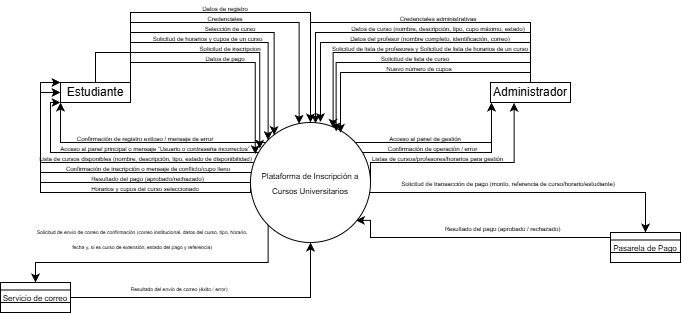

The diagram above was exported from draw.io. Its source (the exported page's mxGraphModel, read from the mxfile embedded in the PNG):
<mxGraphModel dx="823" dy="344" grid="1" gridSize="10" guides="1" tooltips="1" connect="1" arrows="1" fold="1" page="1" pageScale="1" pageWidth="827" pageHeight="1169" math="0" shadow="0">
  <root>
    <mxCell id="0" />
    <mxCell id="1" parent="0" />
    <mxCell id="ax7pJMkm1qo08VuyXfLa-45" style="edgeStyle=orthogonalEdgeStyle;rounded=0;orthogonalLoop=1;jettySize=auto;html=1;exitX=0;exitY=0.5;exitDx=0;exitDy=0;" parent="1" source="ax7pJMkm1qo08VuyXfLa-1" edge="1">
      <mxGeometry relative="1" as="geometry">
        <mxPoint x="130" y="120" as="targetPoint" />
        <Array as="points">
          <mxPoint x="320" y="230" />
          <mxPoint x="110" y="230" />
          <mxPoint x="110" y="120" />
        </Array>
      </mxGeometry>
    </mxCell>
    <mxCell id="ax7pJMkm1qo08VuyXfLa-49" style="edgeStyle=orthogonalEdgeStyle;rounded=0;orthogonalLoop=1;jettySize=auto;html=1;entryX=0;entryY=0.5;entryDx=0;entryDy=0;" parent="1" source="ax7pJMkm1qo08VuyXfLa-1" target="ax7pJMkm1qo08VuyXfLa-2" edge="1">
      <mxGeometry relative="1" as="geometry">
        <Array as="points">
          <mxPoint x="110" y="220" />
          <mxPoint x="110" y="130" />
        </Array>
      </mxGeometry>
    </mxCell>
    <mxCell id="ax7pJMkm1qo08VuyXfLa-51" style="edgeStyle=orthogonalEdgeStyle;rounded=0;orthogonalLoop=1;jettySize=auto;html=1;" parent="1" source="ax7pJMkm1qo08VuyXfLa-1" edge="1">
      <mxGeometry relative="1" as="geometry">
        <mxPoint x="130.00000000000006" y="120" as="targetPoint" />
        <Array as="points">
          <mxPoint x="110" y="210" />
          <mxPoint x="110" y="120" />
        </Array>
      </mxGeometry>
    </mxCell>
    <mxCell id="ax7pJMkm1qo08VuyXfLa-55" style="edgeStyle=orthogonalEdgeStyle;rounded=0;orthogonalLoop=1;jettySize=auto;html=1;" parent="1" source="ax7pJMkm1qo08VuyXfLa-1" edge="1">
      <mxGeometry relative="1" as="geometry">
        <mxPoint x="130.00000000000006" y="130" as="targetPoint" />
        <Array as="points">
          <mxPoint x="110" y="200" />
          <mxPoint x="110" y="130" />
        </Array>
      </mxGeometry>
    </mxCell>
    <mxCell id="ax7pJMkm1qo08VuyXfLa-56" style="edgeStyle=orthogonalEdgeStyle;rounded=0;orthogonalLoop=1;jettySize=auto;html=1;entryX=0;entryY=1;entryDx=0;entryDy=0;" parent="1" source="ax7pJMkm1qo08VuyXfLa-1" target="ax7pJMkm1qo08VuyXfLa-2" edge="1">
      <mxGeometry relative="1" as="geometry">
        <Array as="points">
          <mxPoint x="120" y="190" />
          <mxPoint x="120" y="140" />
        </Array>
      </mxGeometry>
    </mxCell>
    <mxCell id="ax7pJMkm1qo08VuyXfLa-57" style="edgeStyle=orthogonalEdgeStyle;rounded=0;orthogonalLoop=1;jettySize=auto;html=1;entryX=0;entryY=1;entryDx=0;entryDy=0;" parent="1" source="ax7pJMkm1qo08VuyXfLa-1" target="ax7pJMkm1qo08VuyXfLa-2" edge="1">
      <mxGeometry relative="1" as="geometry">
        <Array as="points">
          <mxPoint x="130" y="180" />
        </Array>
      </mxGeometry>
    </mxCell>
    <mxCell id="ax7pJMkm1qo08VuyXfLa-109" style="edgeStyle=orthogonalEdgeStyle;rounded=0;orthogonalLoop=1;jettySize=auto;html=1;" parent="1" source="ax7pJMkm1qo08VuyXfLa-1" edge="1">
      <mxGeometry relative="1" as="geometry">
        <mxPoint x="560" y="140" as="targetPoint" />
        <Array as="points">
          <mxPoint x="561" y="190" />
          <mxPoint x="561" y="140" />
        </Array>
      </mxGeometry>
    </mxCell>
    <mxCell id="ax7pJMkm1qo08VuyXfLa-110" style="edgeStyle=orthogonalEdgeStyle;rounded=0;orthogonalLoop=1;jettySize=auto;html=1;" parent="1" source="ax7pJMkm1qo08VuyXfLa-1" edge="1">
      <mxGeometry relative="1" as="geometry">
        <mxPoint x="560" y="140" as="targetPoint" />
        <Array as="points">
          <mxPoint x="561" y="180" />
          <mxPoint x="561" y="140" />
        </Array>
      </mxGeometry>
    </mxCell>
    <mxCell id="ax7pJMkm1qo08VuyXfLa-120" style="edgeStyle=orthogonalEdgeStyle;rounded=0;orthogonalLoop=1;jettySize=auto;html=1;entryX=0.5;entryY=0;entryDx=0;entryDy=0;" parent="1" source="ax7pJMkm1qo08VuyXfLa-1" target="ax7pJMkm1qo08VuyXfLa-10" edge="1">
      <mxGeometry relative="1" as="geometry">
        <Array as="points">
          <mxPoint x="715" y="230" />
        </Array>
      </mxGeometry>
    </mxCell>
    <mxCell id="9F44RrPlsg0Mhd3mntB3-7" style="edgeStyle=orthogonalEdgeStyle;rounded=0;orthogonalLoop=1;jettySize=auto;html=1;exitX=0;exitY=1;exitDx=0;exitDy=0;entryX=0.5;entryY=0;entryDx=0;entryDy=0;" edge="1" parent="1" source="ax7pJMkm1qo08VuyXfLa-1" target="9F44RrPlsg0Mhd3mntB3-4">
      <mxGeometry relative="1" as="geometry">
        <Array as="points">
          <mxPoint x="338" y="300" />
          <mxPoint x="105" y="300" />
        </Array>
      </mxGeometry>
    </mxCell>
    <mxCell id="ax7pJMkm1qo08VuyXfLa-1" value="&lt;font style=&quot;font-size: 8px;&quot;&gt;Plataforma de Inscripción a Cursos Universitarios&lt;/font&gt;" style="ellipse;whiteSpace=wrap;html=1;aspect=fixed;" parent="1" vertex="1">
      <mxGeometry x="320" y="160" width="120" height="120" as="geometry" />
    </mxCell>
    <mxCell id="ax7pJMkm1qo08VuyXfLa-16" style="edgeStyle=orthogonalEdgeStyle;rounded=0;orthogonalLoop=1;jettySize=auto;html=1;exitX=1;exitY=0.5;exitDx=0;exitDy=0;" parent="1" source="ax7pJMkm1qo08VuyXfLa-2" target="ax7pJMkm1qo08VuyXfLa-1" edge="1">
      <mxGeometry relative="1" as="geometry">
        <Array as="points">
          <mxPoint x="200" y="50" />
          <mxPoint x="380" y="50" />
        </Array>
      </mxGeometry>
    </mxCell>
    <mxCell id="ax7pJMkm1qo08VuyXfLa-21" style="edgeStyle=orthogonalEdgeStyle;rounded=0;orthogonalLoop=1;jettySize=auto;html=1;exitX=1;exitY=0.5;exitDx=0;exitDy=0;entryX=0;entryY=0;entryDx=0;entryDy=0;" parent="1" source="ax7pJMkm1qo08VuyXfLa-2" target="ax7pJMkm1qo08VuyXfLa-1" edge="1">
      <mxGeometry relative="1" as="geometry">
        <Array as="points">
          <mxPoint x="200" y="80" />
          <mxPoint x="338" y="80" />
        </Array>
      </mxGeometry>
    </mxCell>
    <mxCell id="ax7pJMkm1qo08VuyXfLa-2" value="Estudiante" style="rounded=0;whiteSpace=wrap;html=1;" parent="1" vertex="1">
      <mxGeometry x="130" y="120" width="70" height="20" as="geometry" />
    </mxCell>
    <mxCell id="ax7pJMkm1qo08VuyXfLa-79" style="edgeStyle=orthogonalEdgeStyle;rounded=0;orthogonalLoop=1;jettySize=auto;html=1;" parent="1" source="ax7pJMkm1qo08VuyXfLa-3" edge="1">
      <mxGeometry relative="1" as="geometry">
        <mxPoint x="380" y="160" as="targetPoint" />
        <Array as="points">
          <mxPoint x="600" y="60" />
          <mxPoint x="380" y="60" />
        </Array>
      </mxGeometry>
    </mxCell>
    <mxCell id="ax7pJMkm1qo08VuyXfLa-3" value="Administrador" style="rounded=0;whiteSpace=wrap;html=1;" parent="1" vertex="1">
      <mxGeometry x="560" y="120" width="80" height="20" as="geometry" />
    </mxCell>
    <mxCell id="ax7pJMkm1qo08VuyXfLa-10" value="&lt;font style=&quot;font-size: 8px;&quot;&gt;Pasarela de Pago&lt;/font&gt;" style="rounded=0;whiteSpace=wrap;html=1;" parent="1" vertex="1">
      <mxGeometry x="680" y="270" width="70" height="30" as="geometry" />
    </mxCell>
    <mxCell id="ax7pJMkm1qo08VuyXfLa-11" value="" style="endArrow=none;html=1;rounded=0;entryX=1;entryY=0.25;entryDx=0;entryDy=0;exitX=0;exitY=0.25;exitDx=0;exitDy=0;" parent="1" source="ax7pJMkm1qo08VuyXfLa-10" target="ax7pJMkm1qo08VuyXfLa-10" edge="1">
      <mxGeometry width="50" height="50" relative="1" as="geometry">
        <mxPoint x="690" y="290" as="sourcePoint" />
        <mxPoint x="740" y="240" as="targetPoint" />
      </mxGeometry>
    </mxCell>
    <mxCell id="ax7pJMkm1qo08VuyXfLa-12" value="" style="endArrow=none;html=1;rounded=0;entryX=1;entryY=0.25;entryDx=0;entryDy=0;exitX=0;exitY=0.25;exitDx=0;exitDy=0;" parent="1" edge="1">
      <mxGeometry width="50" height="50" relative="1" as="geometry">
        <mxPoint x="680" y="290" as="sourcePoint" />
        <mxPoint x="750" y="290" as="targetPoint" />
      </mxGeometry>
    </mxCell>
    <mxCell id="ax7pJMkm1qo08VuyXfLa-17" style="edgeStyle=orthogonalEdgeStyle;rounded=0;orthogonalLoop=1;jettySize=auto;html=1;exitX=1;exitY=0.5;exitDx=0;exitDy=0;entryX=0.405;entryY=0.011;entryDx=0;entryDy=0;entryPerimeter=0;" parent="1" source="ax7pJMkm1qo08VuyXfLa-2" target="ax7pJMkm1qo08VuyXfLa-1" edge="1">
      <mxGeometry relative="1" as="geometry">
        <Array as="points">
          <mxPoint x="200" y="60" />
          <mxPoint x="369" y="60" />
        </Array>
      </mxGeometry>
    </mxCell>
    <mxCell id="ax7pJMkm1qo08VuyXfLa-20" style="edgeStyle=orthogonalEdgeStyle;rounded=0;orthogonalLoop=1;jettySize=auto;html=1;exitX=1;exitY=0.5;exitDx=0;exitDy=0;entryX=0.197;entryY=0.104;entryDx=0;entryDy=0;entryPerimeter=0;" parent="1" source="ax7pJMkm1qo08VuyXfLa-2" target="ax7pJMkm1qo08VuyXfLa-1" edge="1">
      <mxGeometry relative="1" as="geometry">
        <Array as="points">
          <mxPoint x="200" y="70" />
          <mxPoint x="344" y="70" />
        </Array>
      </mxGeometry>
    </mxCell>
    <mxCell id="ax7pJMkm1qo08VuyXfLa-23" style="edgeStyle=orthogonalEdgeStyle;rounded=0;orthogonalLoop=1;jettySize=auto;html=1;entryX=0.077;entryY=0.218;entryDx=0;entryDy=0;entryPerimeter=0;" parent="1" source="ax7pJMkm1qo08VuyXfLa-2" target="ax7pJMkm1qo08VuyXfLa-1" edge="1">
      <mxGeometry relative="1" as="geometry">
        <Array as="points">
          <mxPoint x="165" y="90" />
          <mxPoint x="329" y="90" />
        </Array>
      </mxGeometry>
    </mxCell>
    <mxCell id="ax7pJMkm1qo08VuyXfLa-24" style="edgeStyle=orthogonalEdgeStyle;rounded=0;orthogonalLoop=1;jettySize=auto;html=1;entryX=0.04;entryY=0.264;entryDx=0;entryDy=0;entryPerimeter=0;" parent="1" target="ax7pJMkm1qo08VuyXfLa-1" edge="1">
      <mxGeometry relative="1" as="geometry">
        <mxPoint x="200" y="130" as="sourcePoint" />
        <Array as="points">
          <mxPoint x="200" y="100" />
          <mxPoint x="325" y="100" />
        </Array>
      </mxGeometry>
    </mxCell>
    <mxCell id="ax7pJMkm1qo08VuyXfLa-28" value="&lt;font style=&quot;font-size: 6px;&quot;&gt;Datos de registro&lt;/font&gt;" style="text;html=1;align=center;verticalAlign=middle;whiteSpace=wrap;rounded=0;" parent="1" vertex="1">
      <mxGeometry x="270" y="40" width="50" height="10" as="geometry" />
    </mxCell>
    <mxCell id="ax7pJMkm1qo08VuyXfLa-29" value="&lt;font style=&quot;font-size: 6px;&quot;&gt;Credenciales&lt;/font&gt;" style="text;html=1;align=center;verticalAlign=middle;whiteSpace=wrap;rounded=0;" parent="1" vertex="1">
      <mxGeometry x="270" y="50" width="50" height="10" as="geometry" />
    </mxCell>
    <mxCell id="ax7pJMkm1qo08VuyXfLa-35" value="&lt;font style=&quot;font-size: 6px;&quot;&gt;Selección de curso&lt;/font&gt;" style="text;html=1;align=center;verticalAlign=middle;whiteSpace=wrap;rounded=0;" parent="1" vertex="1">
      <mxGeometry x="270" y="60" width="60" height="10" as="geometry" />
    </mxCell>
    <mxCell id="ax7pJMkm1qo08VuyXfLa-36" value="&lt;font style=&quot;font-size: 6px;&quot;&gt;Solicitud de horarios y cupos de un curso&lt;/font&gt;" style="text;html=1;align=center;verticalAlign=middle;whiteSpace=wrap;rounded=0;" parent="1" vertex="1">
      <mxGeometry x="220" y="70" width="115" height="10" as="geometry" />
    </mxCell>
    <mxCell id="ax7pJMkm1qo08VuyXfLa-38" value="&lt;font style=&quot;font-size: 6px;&quot;&gt;Solicitud de inscripcion&lt;/font&gt;" style="text;html=1;align=center;verticalAlign=middle;whiteSpace=wrap;rounded=0;" parent="1" vertex="1">
      <mxGeometry x="265" y="80" width="70" height="10" as="geometry" />
    </mxCell>
    <mxCell id="ax7pJMkm1qo08VuyXfLa-39" value="&lt;font style=&quot;font-size: 6px;&quot;&gt;Datos de pago&lt;/font&gt;" style="text;html=1;align=center;verticalAlign=middle;whiteSpace=wrap;rounded=0;" parent="1" vertex="1">
      <mxGeometry x="270" y="90" width="50" height="10" as="geometry" />
    </mxCell>
    <mxCell id="ax7pJMkm1qo08VuyXfLa-59" value="&lt;font style=&quot;font-size: 6px;&quot;&gt;Confirmación de registro exitoso / mensaje de error&lt;/font&gt;" style="text;html=1;align=center;verticalAlign=middle;whiteSpace=wrap;rounded=0;" parent="1" vertex="1">
      <mxGeometry x="140" y="170" width="150" height="10" as="geometry" />
    </mxCell>
    <mxCell id="ax7pJMkm1qo08VuyXfLa-60" value="&lt;font style=&quot;font-size: 6px;&quot;&gt;Acceso al panel principal o mensaje “Usuario o contraseña incorrectos”&lt;/font&gt;" style="text;html=1;align=center;verticalAlign=middle;whiteSpace=wrap;rounded=0;" parent="1" vertex="1">
      <mxGeometry x="125" y="180" width="200" height="10" as="geometry" />
    </mxCell>
    <mxCell id="ax7pJMkm1qo08VuyXfLa-62" value="&lt;font style=&quot;font-size: 6px;&quot;&gt;Lista de cursos disponibles (nombre, descripción, tipo, estado de disponibilidad)&lt;/font&gt;" style="text;html=1;align=center;verticalAlign=middle;whiteSpace=wrap;rounded=0;" parent="1" vertex="1">
      <mxGeometry x="107.5" y="190" width="215" height="10" as="geometry" />
    </mxCell>
    <mxCell id="ax7pJMkm1qo08VuyXfLa-67" value="&lt;font style=&quot;font-size: 6px;&quot;&gt;Confirmación de inscripción o mensaje de conflicto/cupo lleno&lt;/font&gt;" style="text;html=1;align=center;verticalAlign=middle;whiteSpace=wrap;rounded=0;" parent="1" vertex="1">
      <mxGeometry x="132.5" y="200" width="170" height="10" as="geometry" />
    </mxCell>
    <mxCell id="ax7pJMkm1qo08VuyXfLa-68" value="&lt;font style=&quot;font-size: 6px;&quot;&gt;Resultado del pago (aprobado/rechazado)&lt;/font&gt;" style="text;html=1;align=center;verticalAlign=middle;whiteSpace=wrap;rounded=0;" parent="1" vertex="1">
      <mxGeometry x="155" y="210" width="125" height="10" as="geometry" />
    </mxCell>
    <mxCell id="ax7pJMkm1qo08VuyXfLa-73" value="&lt;font style=&quot;font-size: 6px;&quot;&gt;Horarios y cupos del curso seleccionado&lt;/font&gt;" style="text;html=1;align=center;verticalAlign=middle;whiteSpace=wrap;rounded=0;" parent="1" vertex="1">
      <mxGeometry x="155" y="220" width="120" height="10" as="geometry" />
    </mxCell>
    <mxCell id="ax7pJMkm1qo08VuyXfLa-80" style="edgeStyle=orthogonalEdgeStyle;rounded=0;orthogonalLoop=1;jettySize=auto;html=1;entryX=0.542;entryY=0.007;entryDx=0;entryDy=0;entryPerimeter=0;" parent="1" source="ax7pJMkm1qo08VuyXfLa-3" target="ax7pJMkm1qo08VuyXfLa-1" edge="1">
      <mxGeometry relative="1" as="geometry">
        <Array as="points">
          <mxPoint x="600" y="70" />
          <mxPoint x="385" y="70" />
        </Array>
      </mxGeometry>
    </mxCell>
    <mxCell id="ax7pJMkm1qo08VuyXfLa-81" style="edgeStyle=orthogonalEdgeStyle;rounded=0;orthogonalLoop=1;jettySize=auto;html=1;entryX=0.583;entryY=-0.003;entryDx=0;entryDy=0;entryPerimeter=0;" parent="1" source="ax7pJMkm1qo08VuyXfLa-3" target="ax7pJMkm1qo08VuyXfLa-1" edge="1">
      <mxGeometry relative="1" as="geometry">
        <Array as="points">
          <mxPoint x="600" y="80" />
          <mxPoint x="390" y="80" />
        </Array>
      </mxGeometry>
    </mxCell>
    <mxCell id="ax7pJMkm1qo08VuyXfLa-84" style="edgeStyle=orthogonalEdgeStyle;rounded=0;orthogonalLoop=1;jettySize=auto;html=1;entryX=0.688;entryY=0.044;entryDx=0;entryDy=0;entryPerimeter=0;" parent="1" source="ax7pJMkm1qo08VuyXfLa-3" target="ax7pJMkm1qo08VuyXfLa-1" edge="1">
      <mxGeometry relative="1" as="geometry">
        <Array as="points">
          <mxPoint x="600" y="90" />
          <mxPoint x="403" y="90" />
        </Array>
      </mxGeometry>
    </mxCell>
    <mxCell id="ax7pJMkm1qo08VuyXfLa-85" style="edgeStyle=orthogonalEdgeStyle;rounded=0;orthogonalLoop=1;jettySize=auto;html=1;entryX=0.714;entryY=0.075;entryDx=0;entryDy=0;entryPerimeter=0;" parent="1" source="ax7pJMkm1qo08VuyXfLa-3" target="ax7pJMkm1qo08VuyXfLa-1" edge="1">
      <mxGeometry relative="1" as="geometry">
        <Array as="points">
          <mxPoint x="600" y="100" />
          <mxPoint x="406" y="100" />
        </Array>
      </mxGeometry>
    </mxCell>
    <mxCell id="ax7pJMkm1qo08VuyXfLa-86" style="edgeStyle=orthogonalEdgeStyle;rounded=0;orthogonalLoop=1;jettySize=auto;html=1;entryX=0.75;entryY=0.085;entryDx=0;entryDy=0;entryPerimeter=0;" parent="1" source="ax7pJMkm1qo08VuyXfLa-3" target="ax7pJMkm1qo08VuyXfLa-1" edge="1">
      <mxGeometry relative="1" as="geometry">
        <Array as="points">
          <mxPoint x="600" y="110" />
          <mxPoint x="410" y="110" />
        </Array>
      </mxGeometry>
    </mxCell>
    <mxCell id="ax7pJMkm1qo08VuyXfLa-88" value="&lt;font style=&quot;font-size: 6px;&quot;&gt;Credenciales administrativas&lt;/font&gt;" style="text;html=1;align=center;verticalAlign=middle;whiteSpace=wrap;rounded=0;" parent="1" vertex="1">
      <mxGeometry x="462.5" y="50" width="90" height="10" as="geometry" />
    </mxCell>
    <mxCell id="ax7pJMkm1qo08VuyXfLa-90" value="&lt;font style=&quot;font-size: 6px;&quot;&gt;Datos de curso (nombre, descripción, tipo, cupo máximo, estado)&lt;/font&gt;" style="text;html=1;align=center;verticalAlign=middle;whiteSpace=wrap;rounded=0;" parent="1" vertex="1">
      <mxGeometry x="417.5" y="60" width="180" height="10" as="geometry" />
    </mxCell>
    <mxCell id="ax7pJMkm1qo08VuyXfLa-91" value="&lt;font style=&quot;font-size: 6px;&quot;&gt;Datos del profesor (nombre completo, identificación, correo)&lt;/font&gt;" style="text;html=1;align=center;verticalAlign=middle;whiteSpace=wrap;rounded=0;" parent="1" vertex="1">
      <mxGeometry x="412" y="70" width="176" height="10" as="geometry" />
    </mxCell>
    <mxCell id="ax7pJMkm1qo08VuyXfLa-94" value="&lt;font style=&quot;font-size: 6px;&quot;&gt;Solicitud de lista de profesores y&amp;nbsp;Solicitud de lista de horarios de un curso&lt;/font&gt;" style="text;html=1;align=center;verticalAlign=middle;whiteSpace=wrap;rounded=0;" parent="1" vertex="1">
      <mxGeometry x="400" y="80" width="200" height="10" as="geometry" />
    </mxCell>
    <mxCell id="ax7pJMkm1qo08VuyXfLa-95" value="&lt;font style=&quot;font-size: 6px;&quot;&gt;Solicitud de lista de curso&lt;/font&gt;" style="text;html=1;align=center;verticalAlign=middle;whiteSpace=wrap;rounded=0;" parent="1" vertex="1">
      <mxGeometry x="445" y="90" width="80" height="10" as="geometry" />
    </mxCell>
    <mxCell id="ax7pJMkm1qo08VuyXfLa-96" value="&lt;font style=&quot;font-size: 6px;&quot;&gt;Nuevo número de cupos&lt;/font&gt;" style="text;html=1;align=center;verticalAlign=middle;whiteSpace=wrap;rounded=0;" parent="1" vertex="1">
      <mxGeometry x="449" y="100" width="80" height="10" as="geometry" />
    </mxCell>
    <mxCell id="ax7pJMkm1qo08VuyXfLa-104" style="edgeStyle=orthogonalEdgeStyle;rounded=0;orthogonalLoop=1;jettySize=auto;html=1;entryX=0.295;entryY=1.013;entryDx=0;entryDy=0;entryPerimeter=0;exitX=1;exitY=0.5;exitDx=0;exitDy=0;" parent="1" source="ax7pJMkm1qo08VuyXfLa-1" target="ax7pJMkm1qo08VuyXfLa-3" edge="1">
      <mxGeometry relative="1" as="geometry">
        <Array as="points">
          <mxPoint x="440" y="200" />
          <mxPoint x="584" y="200" />
        </Array>
      </mxGeometry>
    </mxCell>
    <mxCell id="ax7pJMkm1qo08VuyXfLa-111" value="&lt;font style=&quot;font-size: 6px;&quot;&gt;Acceso al panel de gestión&lt;/font&gt;" style="text;html=1;align=center;verticalAlign=middle;whiteSpace=wrap;rounded=0;" parent="1" vertex="1">
      <mxGeometry x="455" y="170" width="80" height="10" as="geometry" />
    </mxCell>
    <mxCell id="ax7pJMkm1qo08VuyXfLa-112" value="&lt;font style=&quot;font-size: 6px;&quot;&gt;Confirmación de operación / error&lt;/font&gt;" style="text;html=1;align=center;verticalAlign=middle;whiteSpace=wrap;rounded=0;" parent="1" vertex="1">
      <mxGeometry x="455" y="180" width="95" height="10" as="geometry" />
    </mxCell>
    <mxCell id="ax7pJMkm1qo08VuyXfLa-117" value="&lt;font style=&quot;font-size: 6px;&quot;&gt;Listas de cursos/profesores/horarios para gestión&lt;/font&gt;" style="text;html=1;align=center;verticalAlign=middle;whiteSpace=wrap;rounded=0;" parent="1" vertex="1">
      <mxGeometry x="440" y="190" width="135" height="10" as="geometry" />
    </mxCell>
    <mxCell id="ax7pJMkm1qo08VuyXfLa-122" value="&lt;font style=&quot;font-size: 6px;&quot;&gt;Solicitud de transacción de pago (monto, referencia de curso/horario/estudiante)&lt;/font&gt;" style="text;html=1;align=center;verticalAlign=middle;whiteSpace=wrap;rounded=0;" parent="1" vertex="1">
      <mxGeometry x="462.5" y="215" width="230" height="10" as="geometry" />
    </mxCell>
    <mxCell id="ax7pJMkm1qo08VuyXfLa-123" style="edgeStyle=orthogonalEdgeStyle;rounded=0;orthogonalLoop=1;jettySize=auto;html=1;entryX=0.879;entryY=0.816;entryDx=0;entryDy=0;entryPerimeter=0;" parent="1" source="ax7pJMkm1qo08VuyXfLa-10" target="ax7pJMkm1qo08VuyXfLa-1" edge="1">
      <mxGeometry relative="1" as="geometry">
        <Array as="points">
          <mxPoint x="440" y="275" />
          <mxPoint x="440" y="258" />
        </Array>
      </mxGeometry>
    </mxCell>
    <mxCell id="ax7pJMkm1qo08VuyXfLa-125" value="&lt;font style=&quot;font-size: 6px;&quot;&gt;Resultado del pago (aprobado / rechazado)&lt;/font&gt;" style="text;html=1;align=center;verticalAlign=middle;whiteSpace=wrap;rounded=0;" parent="1" vertex="1">
      <mxGeometry x="510" y="260" width="125" height="10" as="geometry" />
    </mxCell>
    <mxCell id="9F44RrPlsg0Mhd3mntB3-11" style="edgeStyle=orthogonalEdgeStyle;rounded=0;orthogonalLoop=1;jettySize=auto;html=1;entryX=0.5;entryY=1;entryDx=0;entryDy=0;" edge="1" parent="1" source="9F44RrPlsg0Mhd3mntB3-4" target="ax7pJMkm1qo08VuyXfLa-1">
      <mxGeometry relative="1" as="geometry" />
    </mxCell>
    <mxCell id="9F44RrPlsg0Mhd3mntB3-4" value="&lt;font style=&quot;font-size: 8px;&quot;&gt;Servicio de correo&lt;/font&gt;" style="rounded=0;whiteSpace=wrap;html=1;" vertex="1" parent="1">
      <mxGeometry x="70" y="320" width="70" height="30" as="geometry" />
    </mxCell>
    <mxCell id="9F44RrPlsg0Mhd3mntB3-5" value="" style="endArrow=none;html=1;rounded=0;entryX=1;entryY=0.25;entryDx=0;entryDy=0;exitX=0;exitY=0.25;exitDx=0;exitDy=0;" edge="1" parent="1" source="9F44RrPlsg0Mhd3mntB3-4" target="9F44RrPlsg0Mhd3mntB3-4">
      <mxGeometry width="50" height="50" relative="1" as="geometry">
        <mxPoint x="80" y="340" as="sourcePoint" />
        <mxPoint x="130" y="290" as="targetPoint" />
      </mxGeometry>
    </mxCell>
    <mxCell id="9F44RrPlsg0Mhd3mntB3-6" value="" style="endArrow=none;html=1;rounded=0;entryX=1;entryY=0.25;entryDx=0;entryDy=0;exitX=0;exitY=0.25;exitDx=0;exitDy=0;" edge="1" parent="1">
      <mxGeometry width="50" height="50" relative="1" as="geometry">
        <mxPoint x="70" y="340" as="sourcePoint" />
        <mxPoint x="140" y="340" as="targetPoint" />
      </mxGeometry>
    </mxCell>
    <mxCell id="9F44RrPlsg0Mhd3mntB3-9" value="&lt;font style=&quot;font-size: 5px;&quot;&gt;Solicitud de envío de correo de confirmación (correo institucional, datos del curso, tipo, horario, fecha y, si es curso de extensión, estado del pago y referencia)&lt;/font&gt;" style="text;html=1;align=center;verticalAlign=middle;whiteSpace=wrap;rounded=0;" vertex="1" parent="1">
      <mxGeometry x="102.5" y="270" width="217.5" height="10" as="geometry" />
    </mxCell>
    <mxCell id="9F44RrPlsg0Mhd3mntB3-12" value="&lt;font style=&quot;font-size: 5px;&quot;&gt;Resultado del envío de correo (éxito / error)&lt;/font&gt;" style="text;html=1;align=center;verticalAlign=middle;whiteSpace=wrap;rounded=0;" vertex="1" parent="1">
      <mxGeometry x="140" y="320" width="217.5" height="10" as="geometry" />
    </mxCell>
  </root>
</mxGraphModel>